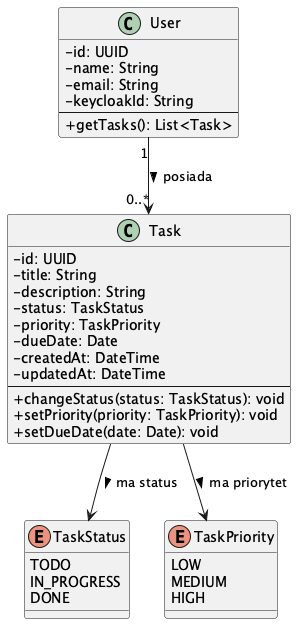

The diagram above was rendered by PlantUML. Its source (embedded in the PNG):
@startuml
skinparam classAttributeIconSize 0

class User {
    - id: UUID
    - name: String
    - email: String
    - keycloakId: String
    --
    + getTasks(): List<Task>
}

class Task {
    - id: UUID
    - title: String
    - description: String
    - status: TaskStatus
    - priority: TaskPriority
    - dueDate: Date
    - createdAt: DateTime
    - updatedAt: DateTime
    --
    + changeStatus(status: TaskStatus): void
    + setPriority(priority: TaskPriority): void
    + setDueDate(date: Date): void
}

enum TaskStatus {
    TODO
    IN_PROGRESS
    DONE
}

enum TaskPriority {
    LOW
    MEDIUM
    HIGH
}

User "1" --> "0..*" Task : posiada >
Task --> TaskStatus : ma status >
Task --> TaskPriority : ma priorytet >

@enduml